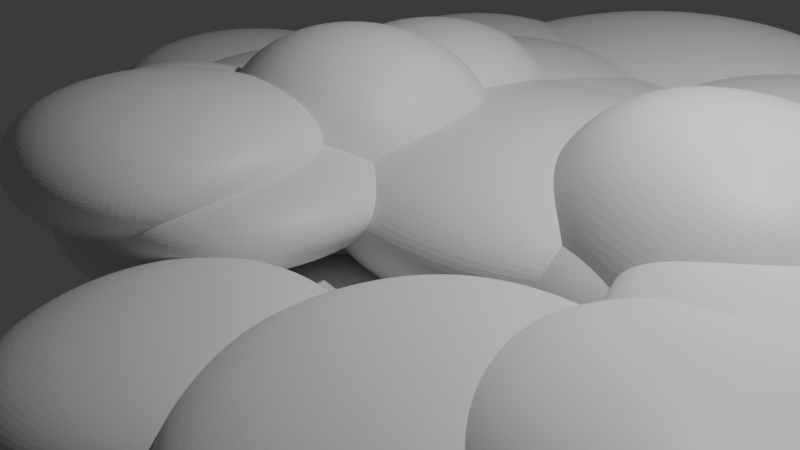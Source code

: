 # Source: floor_val_.blend  (saved by Blender 4.1.23; exported with 4.5.12 LTS)
import bpy
from mathutils import Matrix  # noqa: F401  (used for matrix-valued properties, if any)

bpy.ops.wm.read_factory_settings(use_empty=True)
scene = bpy.context.scene
scene.name = 'Scene'

# ---- collections
col_collection = bpy.data.collections.new('Collection'); scene.collection.children.link(col_collection)

# ---- materials (node trees are filled in below, after node groups)
mat_material = bpy.data.materials.new('Material')
mat_material.alpha_threshold = 0.0
mat_material.use_transparent_shadow = False
mat_material.roughness = 0.5
mat_material.line_color = (0.0, 0.0, 0.0, 1.0)

# ---- material node trees
mat_material.use_nodes = True; mat_material.node_tree.nodes.clear()
_N = mat_material.node_tree.nodes; _L = mat_material.node_tree.links
n0 = _N.new('ShaderNodeOutputMaterial'); n0.name = 'Material Output'; n0.location = (300, 300)
n1 = _N.new('ShaderNodeBsdfPrincipled'); n1.name = 'Principled BSDF'; n1.location = (10, 300)
n1.inputs[3].default_value = 1.45
_L.new(n1.outputs[0], n0.inputs[0])
n0.is_active_output = True

# ---- world
world_world = bpy.data.worlds.new('World'); scene.world = world_world
world_world.use_nodes = True; world_world.node_tree.nodes.clear()
_N = world_world.node_tree.nodes; _L = world_world.node_tree.links
n0 = _N.new('ShaderNodeOutputWorld'); n0.name = 'World Output'; n0.location = (300, 300)
n1 = _N.new('ShaderNodeBackground'); n1.name = 'Background'; n1.location = (10, 300)
n1.inputs[0].default_value = (0.05088, 0.05088, 0.05088, 1.0)
_L.new(n1.outputs[0], n0.inputs[0])
n0.is_active_output = True
world_world.color = (0.05088, 0.05088, 0.05088)
world_world.use_sun_shadow = False
world_world.sun_shadow_jitter_overblur = 0.0

# ---- cameras
cam_camera = bpy.data.cameras.new('Camera')
cam_camera.clip_end = 100.0
cam_camera.ortho_scale = 7.314

# ---- lights
light_light = bpy.data.lights.new('Light', 'POINT')
light_light.transmission_factor = 0.0
light_light.energy = 1000.0
light_light.shadow_soft_size = 0.1
light_light.shadow_maximum_resolution = 0.006
light_light.use_absolute_resolution = True

# ---- meshes
me_cube_001 = bpy.data.meshes.new('Cube.001')
me_cube_001.from_pydata([(1.415, 0.8582, 0.7401), (1.0, 1.0, -1.0), (1.0, -1.0, 1.006), (1.011, -2.102, -1.279), (-1.0, 1.0, 0.6456), (-1.0, 1.0, -1.0), (-0.9599, -1.674, 1.06), (-1.0, -1.0, -1.0)], [], [(0, 4, 6, 2), (3, 2, 6, 7), (7, 6, 4, 5), (5, 1, 3, 7), (1, 0, 2, 3), (5, 4, 0, 1)])
_uv = me_cube_001.uv_layers.new(name='UVMap')
_uv.uv.foreach_set('vector', [0.625, 0.5, 0.875, 0.5, 0.875, 0.75, 0.625, 0.75, 0.375, 0.75, 0.625, 0.75, 0.625, 1.0, 0.375, 1.0, 0.375, 0.0, 0.625, 0.0, 0.625, 0.25, 0.375, 0.25, 0.125, 0.5, 0.375, 0.5, 0.375, 0.75, 0.125, 0.75, 0.375, 0.5, 0.625, 0.5, 0.625, 0.75, 0.375, 0.75, 0.375, 0.25, 0.625, 0.25, 0.625, 0.5, 0.375, 0.5])
me_cube_001.materials.append(mat_material)
me_cube_001.use_mirror_vertex_groups = False
me_cube_001.update()
me_cube_005 = bpy.data.meshes.new('Cube.005')
me_cube_005.from_pydata([(1.916, 1.308, 1.15), (1.0, 1.0, -1.0), (2.316, -1.628, 0.8337), (1.011, -2.102, -1.279), (-1.634, 1.994, 0.9975), (-1.0, 1.0, -1.0), (-1.59, -1.992, 1.005), (-1.0, -1.0, -1.0)], [], [(0, 4, 6, 2), (3, 2, 6, 7), (7, 6, 4, 5), (5, 1, 3, 7), (1, 0, 2, 3), (5, 4, 0, 1)])
_uv = me_cube_005.uv_layers.new(name='UVMap')
_uv.uv.foreach_set('vector', [0.625, 0.5, 0.875, 0.5, 0.875, 0.75, 0.625, 0.75, 0.375, 0.75, 0.625, 0.75, 0.625, 1.0, 0.375, 1.0, 0.375, 0.0, 0.625, 0.0, 0.625, 0.25, 0.375, 0.25, 0.125, 0.5, 0.375, 0.5, 0.375, 0.75, 0.125, 0.75, 0.375, 0.5, 0.625, 0.5, 0.625, 0.75, 0.375, 0.75, 0.375, 0.25, 0.625, 0.25, 0.625, 0.5, 0.375, 0.5])
me_cube_005.materials.append(mat_material)
me_cube_005.use_mirror_vertex_groups = False
me_cube_005.update()
me_cube_006 = bpy.data.meshes.new('Cube.006')
me_cube_006.from_pydata([(1.415, 0.8582, 0.7401), (1.0, 1.0, -1.0), (1.0, -1.0, 1.006), (1.011, -2.102, -1.279), (-1.0, 1.0, 0.6456), (-1.0, 1.0, -1.0), (-0.9599, -1.674, 1.06), (-1.0, -1.0, -1.0)], [], [(0, 4, 6, 2), (3, 2, 6, 7), (7, 6, 4, 5), (5, 1, 3, 7), (1, 0, 2, 3), (5, 4, 0, 1)])
_uv = me_cube_006.uv_layers.new(name='UVMap')
_uv.uv.foreach_set('vector', [0.625, 0.5, 0.875, 0.5, 0.875, 0.75, 0.625, 0.75, 0.375, 0.75, 0.625, 0.75, 0.625, 1.0, 0.375, 1.0, 0.375, 0.0, 0.625, 0.0, 0.625, 0.25, 0.375, 0.25, 0.125, 0.5, 0.375, 0.5, 0.375, 0.75, 0.125, 0.75, 0.375, 0.5, 0.625, 0.5, 0.625, 0.75, 0.375, 0.75, 0.375, 0.25, 0.625, 0.25, 0.625, 0.5, 0.375, 0.5])
me_cube_006.materials.append(mat_material)
me_cube_006.use_mirror_vertex_groups = False
me_cube_006.update()
me_cube_007 = bpy.data.meshes.new('Cube.007')
me_cube_007.from_pydata([(1.916, 1.308, 1.15), (1.0, 1.0, -1.0), (2.316, -1.628, 0.8337), (1.011, -2.102, -1.279), (-1.634, 1.994, 0.9975), (-1.0, 1.0, -1.0), (-1.59, -1.992, 1.005), (-1.0, -1.0, -1.0)], [], [(0, 4, 6, 2), (3, 2, 6, 7), (7, 6, 4, 5), (5, 1, 3, 7), (1, 0, 2, 3), (5, 4, 0, 1)])
_uv = me_cube_007.uv_layers.new(name='UVMap')
_uv.uv.foreach_set('vector', [0.625, 0.5, 0.875, 0.5, 0.875, 0.75, 0.625, 0.75, 0.375, 0.75, 0.625, 0.75, 0.625, 1.0, 0.375, 1.0, 0.375, 0.0, 0.625, 0.0, 0.625, 0.25, 0.375, 0.25, 0.125, 0.5, 0.375, 0.5, 0.375, 0.75, 0.125, 0.75, 0.375, 0.5, 0.625, 0.5, 0.625, 0.75, 0.375, 0.75, 0.375, 0.25, 0.625, 0.25, 0.625, 0.5, 0.375, 0.5])
me_cube_007.materials.append(mat_material)
me_cube_007.use_mirror_vertex_groups = False
me_cube_007.update()
me_cube_008 = bpy.data.meshes.new('Cube.008')
me_cube_008.from_pydata([(1.415, 0.8582, 0.7401), (1.0, 1.0, -1.0), (1.0, -1.0, 1.006), (1.011, -2.102, -1.279), (-1.0, 1.0, 0.6456), (-1.0, 1.0, -1.0), (-0.9599, -1.674, 1.06), (-1.0, -1.0, -1.0)], [], [(0, 4, 6, 2), (3, 2, 6, 7), (7, 6, 4, 5), (5, 1, 3, 7), (1, 0, 2, 3), (5, 4, 0, 1)])
_uv = me_cube_008.uv_layers.new(name='UVMap')
_uv.uv.foreach_set('vector', [0.625, 0.5, 0.875, 0.5, 0.875, 0.75, 0.625, 0.75, 0.375, 0.75, 0.625, 0.75, 0.625, 1.0, 0.375, 1.0, 0.375, 0.0, 0.625, 0.0, 0.625, 0.25, 0.375, 0.25, 0.125, 0.5, 0.375, 0.5, 0.375, 0.75, 0.125, 0.75, 0.375, 0.5, 0.625, 0.5, 0.625, 0.75, 0.375, 0.75, 0.375, 0.25, 0.625, 0.25, 0.625, 0.5, 0.375, 0.5])
me_cube_008.materials.append(mat_material)
me_cube_008.use_mirror_vertex_groups = False
me_cube_008.update()
me_cube_010 = bpy.data.meshes.new('Cube.010')
me_cube_010.from_pydata([(1.524, 0.6216, 0.755), (1.0, 1.0, -1.0), (1.109, -1.237, 0.6459), (1.011, -2.102, -1.279), (-0.8911, 0.7634, 0.6459), (-1.0, 1.0, -1.0), (-0.851, -1.911, 0.7082), (-1.0, -1.0, -1.0)], [], [(0, 4, 6, 2), (3, 2, 6, 7), (7, 6, 4, 5), (5, 1, 3, 7), (1, 0, 2, 3), (5, 4, 0, 1)])
_uv = me_cube_010.uv_layers.new(name='UVMap')
_uv.uv.foreach_set('vector', [0.625, 0.5, 0.875, 0.5, 0.875, 0.75, 0.625, 0.75, 0.375, 0.75, 0.625, 0.75, 0.625, 1.0, 0.375, 1.0, 0.375, 0.0, 0.625, 0.0, 0.625, 0.25, 0.375, 0.25, 0.125, 0.5, 0.375, 0.5, 0.375, 0.75, 0.125, 0.75, 0.375, 0.5, 0.625, 0.5, 0.625, 0.75, 0.375, 0.75, 0.375, 0.25, 0.625, 0.25, 0.625, 0.5, 0.375, 0.5])
me_cube_010.materials.append(mat_material)
me_cube_010.use_mirror_vertex_groups = False
me_cube_010.update()
me_cube_012 = bpy.data.meshes.new('Cube.012')
me_cube_012.from_pydata([(1.415, 0.8582, 0.7401), (1.0, 1.0, -1.0), (1.0, -1.0, 1.006), (1.011, -2.102, -1.279), (-1.0, 1.0, 0.6456), (-1.0, 1.0, -1.0), (-0.9599, -1.674, 1.06), (-1.0, -1.0, -1.0)], [], [(0, 4, 6, 2), (3, 2, 6, 7), (7, 6, 4, 5), (5, 1, 3, 7), (1, 0, 2, 3), (5, 4, 0, 1)])
_uv = me_cube_012.uv_layers.new(name='UVMap')
_uv.uv.foreach_set('vector', [0.625, 0.5, 0.875, 0.5, 0.875, 0.75, 0.625, 0.75, 0.375, 0.75, 0.625, 0.75, 0.625, 1.0, 0.375, 1.0, 0.375, 0.0, 0.625, 0.0, 0.625, 0.25, 0.375, 0.25, 0.125, 0.5, 0.375, 0.5, 0.375, 0.75, 0.125, 0.75, 0.375, 0.5, 0.625, 0.5, 0.625, 0.75, 0.375, 0.75, 0.375, 0.25, 0.625, 0.25, 0.625, 0.5, 0.375, 0.5])
me_cube_012.materials.append(mat_material)
me_cube_012.use_mirror_vertex_groups = False
me_cube_012.update()
me_cube_015 = bpy.data.meshes.new('Cube.015')
me_cube_015.from_pydata([(1.524, 0.6216, 0.755), (1.0, 1.0, -1.0), (1.109, -1.237, 0.6459), (1.011, -2.102, -1.279), (-0.8911, 0.7634, 0.6459), (-1.0, 1.0, -1.0), (-0.851, -1.911, 0.7082), (-1.0, -1.0, -1.0)], [], [(0, 4, 6, 2), (3, 2, 6, 7), (7, 6, 4, 5), (5, 1, 3, 7), (1, 0, 2, 3), (5, 4, 0, 1)])
_uv = me_cube_015.uv_layers.new(name='UVMap')
_uv.uv.foreach_set('vector', [0.625, 0.5, 0.875, 0.5, 0.875, 0.75, 0.625, 0.75, 0.375, 0.75, 0.625, 0.75, 0.625, 1.0, 0.375, 1.0, 0.375, 0.0, 0.625, 0.0, 0.625, 0.25, 0.375, 0.25, 0.125, 0.5, 0.375, 0.5, 0.375, 0.75, 0.125, 0.75, 0.375, 0.5, 0.625, 0.5, 0.625, 0.75, 0.375, 0.75, 0.375, 0.25, 0.625, 0.25, 0.625, 0.5, 0.375, 0.5])
me_cube_015.materials.append(mat_material)
me_cube_015.use_mirror_vertex_groups = False
me_cube_015.update()
me_cube_017 = bpy.data.meshes.new('Cube.017')
me_cube_017.from_pydata([(1.524, 0.6216, 0.755), (1.0, 1.0, -1.0), (1.109, -1.237, 0.6459), (1.011, -2.102, -1.279), (-0.8911, 0.7634, 0.6459), (-1.0, 1.0, -1.0), (-0.851, -1.911, 0.7082), (-1.0, -1.0, -1.0)], [], [(0, 4, 6, 2), (3, 2, 6, 7), (7, 6, 4, 5), (5, 1, 3, 7), (1, 0, 2, 3), (5, 4, 0, 1)])
_uv = me_cube_017.uv_layers.new(name='UVMap')
_uv.uv.foreach_set('vector', [0.625, 0.5, 0.875, 0.5, 0.875, 0.75, 0.625, 0.75, 0.375, 0.75, 0.625, 0.75, 0.625, 1.0, 0.375, 1.0, 0.375, 0.0, 0.625, 0.0, 0.625, 0.25, 0.375, 0.25, 0.125, 0.5, 0.375, 0.5, 0.375, 0.75, 0.125, 0.75, 0.375, 0.5, 0.625, 0.5, 0.625, 0.75, 0.375, 0.75, 0.375, 0.25, 0.625, 0.25, 0.625, 0.5, 0.375, 0.5])
me_cube_017.materials.append(mat_material)
me_cube_017.use_mirror_vertex_groups = False
me_cube_017.update()
me_cube_018 = bpy.data.meshes.new('Cube.018')
me_cube_018.from_pydata([(1.524, 0.6216, 0.755), (1.0, 1.0, -1.0), (1.109, -1.237, 0.6459), (1.011, -2.102, -1.279), (-0.8911, 0.7634, 0.6459), (-1.0, 1.0, -1.0), (-0.851, -1.911, 0.7082), (-1.0, -1.0, -1.0)], [], [(0, 4, 6, 2), (3, 2, 6, 7), (7, 6, 4, 5), (5, 1, 3, 7), (1, 0, 2, 3), (5, 4, 0, 1)])
_uv = me_cube_018.uv_layers.new(name='UVMap')
_uv.uv.foreach_set('vector', [0.625, 0.5, 0.875, 0.5, 0.875, 0.75, 0.625, 0.75, 0.375, 0.75, 0.625, 0.75, 0.625, 1.0, 0.375, 1.0, 0.375, 0.0, 0.625, 0.0, 0.625, 0.25, 0.375, 0.25, 0.125, 0.5, 0.375, 0.5, 0.375, 0.75, 0.125, 0.75, 0.375, 0.5, 0.625, 0.5, 0.625, 0.75, 0.375, 0.75, 0.375, 0.25, 0.625, 0.25, 0.625, 0.5, 0.375, 0.5])
me_cube_018.materials.append(mat_material)
me_cube_018.use_mirror_vertex_groups = False
me_cube_018.update()
me_cube_020 = bpy.data.meshes.new('Cube.020')
me_cube_020.from_pydata([(1.524, 0.6216, 0.755), (1.0, 1.0, -1.0), (1.109, -1.237, 0.6459), (1.011, -2.102, -1.279), (-0.8911, 0.7634, 0.6459), (-1.0, 1.0, -1.0), (-0.851, -1.911, 0.7082), (-1.0, -1.0, -1.0)], [], [(0, 4, 6, 2), (3, 2, 6, 7), (7, 6, 4, 5), (5, 1, 3, 7), (1, 0, 2, 3), (5, 4, 0, 1)])
_uv = me_cube_020.uv_layers.new(name='UVMap')
_uv.uv.foreach_set('vector', [0.625, 0.5, 0.875, 0.5, 0.875, 0.75, 0.625, 0.75, 0.375, 0.75, 0.625, 0.75, 0.625, 1.0, 0.375, 1.0, 0.375, 0.0, 0.625, 0.0, 0.625, 0.25, 0.375, 0.25, 0.125, 0.5, 0.375, 0.5, 0.375, 0.75, 0.125, 0.75, 0.375, 0.5, 0.625, 0.5, 0.625, 0.75, 0.375, 0.75, 0.375, 0.25, 0.625, 0.25, 0.625, 0.5, 0.375, 0.5])
me_cube_020.materials.append(mat_material)
me_cube_020.use_mirror_vertex_groups = False
me_cube_020.update()
me_cube_021 = bpy.data.meshes.new('Cube.021')
me_cube_021.from_pydata([(1.524, 0.6216, 0.755), (1.0, 1.0, -1.0), (1.109, -1.237, 0.6459), (1.011, -2.102, -1.279), (-0.8911, 0.7634, 0.6459), (-1.0, 1.0, -1.0), (-0.851, -1.911, 0.7082), (-1.0, -1.0, -1.0)], [], [(0, 4, 6, 2), (3, 2, 6, 7), (7, 6, 4, 5), (5, 1, 3, 7), (1, 0, 2, 3), (5, 4, 0, 1)])
_uv = me_cube_021.uv_layers.new(name='UVMap')
_uv.uv.foreach_set('vector', [0.625, 0.5, 0.875, 0.5, 0.875, 0.75, 0.625, 0.75, 0.375, 0.75, 0.625, 0.75, 0.625, 1.0, 0.375, 1.0, 0.375, 0.0, 0.625, 0.0, 0.625, 0.25, 0.375, 0.25, 0.125, 0.5, 0.375, 0.5, 0.375, 0.75, 0.125, 0.75, 0.375, 0.5, 0.625, 0.5, 0.625, 0.75, 0.375, 0.75, 0.375, 0.25, 0.625, 0.25, 0.625, 0.5, 0.375, 0.5])
me_cube_021.materials.append(mat_material)
me_cube_021.use_mirror_vertex_groups = False
me_cube_021.update()
me_cube_023 = bpy.data.meshes.new('Cube.023')
me_cube_023.from_pydata([(1.415, 0.8582, 0.7401), (1.0, 1.0, -1.0), (1.0, -1.0, 1.006), (1.011, -2.102, -1.279), (-1.0, 1.0, 0.6456), (-1.0, 1.0, -1.0), (-0.9599, -1.674, 1.06), (-1.0, -1.0, -1.0)], [], [(0, 4, 6, 2), (3, 2, 6, 7), (7, 6, 4, 5), (5, 1, 3, 7), (1, 0, 2, 3), (5, 4, 0, 1)])
_uv = me_cube_023.uv_layers.new(name='UVMap')
_uv.uv.foreach_set('vector', [0.625, 0.5, 0.875, 0.5, 0.875, 0.75, 0.625, 0.75, 0.375, 0.75, 0.625, 0.75, 0.625, 1.0, 0.375, 1.0, 0.375, 0.0, 0.625, 0.0, 0.625, 0.25, 0.375, 0.25, 0.125, 0.5, 0.375, 0.5, 0.375, 0.75, 0.125, 0.75, 0.375, 0.5, 0.625, 0.5, 0.625, 0.75, 0.375, 0.75, 0.375, 0.25, 0.625, 0.25, 0.625, 0.5, 0.375, 0.5])
me_cube_023.materials.append(mat_material)
me_cube_023.use_mirror_vertex_groups = False
me_cube_023.update()
me_cube_033 = bpy.data.meshes.new('Cube.033')
me_cube_033.from_pydata([(1.415, 0.8582, 0.7401), (1.0, 1.0, -1.0), (1.0, -1.0, 1.006), (1.011, -2.102, -1.279), (-1.0, 1.0, 0.6456), (-1.0, 1.0, -1.0), (-0.9599, -1.674, 1.06), (-1.0, -1.0, -1.0)], [], [(0, 4, 6, 2), (3, 2, 6, 7), (7, 6, 4, 5), (5, 1, 3, 7), (1, 0, 2, 3), (5, 4, 0, 1)])
_uv = me_cube_033.uv_layers.new(name='UVMap')
_uv.uv.foreach_set('vector', [0.625, 0.5, 0.875, 0.5, 0.875, 0.75, 0.625, 0.75, 0.375, 0.75, 0.625, 0.75, 0.625, 1.0, 0.375, 1.0, 0.375, 0.0, 0.625, 0.0, 0.625, 0.25, 0.375, 0.25, 0.125, 0.5, 0.375, 0.5, 0.375, 0.75, 0.125, 0.75, 0.375, 0.5, 0.625, 0.5, 0.625, 0.75, 0.375, 0.75, 0.375, 0.25, 0.625, 0.25, 0.625, 0.5, 0.375, 0.5])
me_cube_033.materials.append(mat_material)
me_cube_033.use_mirror_vertex_groups = False
me_cube_033.update()
me_cube_034 = bpy.data.meshes.new('Cube.034')
me_cube_034.from_pydata([(1.916, 1.308, 1.15), (1.0, 1.0, -1.0), (2.316, -1.628, 0.8337), (1.011, -2.102, -1.279), (-1.634, 1.994, 0.9975), (-1.0, 1.0, -1.0), (-1.59, -1.992, 1.005), (-1.0, -1.0, -1.0)], [], [(0, 4, 6, 2), (3, 2, 6, 7), (7, 6, 4, 5), (5, 1, 3, 7), (1, 0, 2, 3), (5, 4, 0, 1)])
_uv = me_cube_034.uv_layers.new(name='UVMap')
_uv.uv.foreach_set('vector', [0.625, 0.5, 0.875, 0.5, 0.875, 0.75, 0.625, 0.75, 0.375, 0.75, 0.625, 0.75, 0.625, 1.0, 0.375, 1.0, 0.375, 0.0, 0.625, 0.0, 0.625, 0.25, 0.375, 0.25, 0.125, 0.5, 0.375, 0.5, 0.375, 0.75, 0.125, 0.75, 0.375, 0.5, 0.625, 0.5, 0.625, 0.75, 0.375, 0.75, 0.375, 0.25, 0.625, 0.25, 0.625, 0.5, 0.375, 0.5])
me_cube_034.materials.append(mat_material)
me_cube_034.use_mirror_vertex_groups = False
me_cube_034.update()
me_cube_036 = bpy.data.meshes.new('Cube.036')
me_cube_036.from_pydata([(1.916, 1.308, 1.15), (1.0, 1.0, -1.0), (2.316, -1.628, 0.8337), (1.011, -2.102, -1.279), (-1.634, 1.994, 0.9975), (-1.0, 1.0, -1.0), (-1.59, -1.992, 1.005), (-1.0, -1.0, -1.0)], [], [(0, 4, 6, 2), (3, 2, 6, 7), (7, 6, 4, 5), (5, 1, 3, 7), (1, 0, 2, 3), (5, 4, 0, 1)])
_uv = me_cube_036.uv_layers.new(name='UVMap')
_uv.uv.foreach_set('vector', [0.625, 0.5, 0.875, 0.5, 0.875, 0.75, 0.625, 0.75, 0.375, 0.75, 0.625, 0.75, 0.625, 1.0, 0.375, 1.0, 0.375, 0.0, 0.625, 0.0, 0.625, 0.25, 0.375, 0.25, 0.125, 0.5, 0.375, 0.5, 0.375, 0.75, 0.125, 0.75, 0.375, 0.5, 0.625, 0.5, 0.625, 0.75, 0.375, 0.75, 0.375, 0.25, 0.625, 0.25, 0.625, 0.5, 0.375, 0.5])
me_cube_036.materials.append(mat_material)
me_cube_036.use_mirror_vertex_groups = False
me_cube_036.update()
me_cube_041 = bpy.data.meshes.new('Cube.041')
me_cube_041.from_pydata([(1.916, 1.308, 1.15), (1.0, 1.0, -1.0), (2.316, -1.628, 0.8337), (1.011, -2.102, -1.279), (-1.634, 1.994, 0.9975), (-1.0, 1.0, -1.0), (-1.59, -1.992, 1.005), (-1.0, -1.0, -1.0)], [], [(0, 4, 6, 2), (3, 2, 6, 7), (7, 6, 4, 5), (5, 1, 3, 7), (1, 0, 2, 3), (5, 4, 0, 1)])
_uv = me_cube_041.uv_layers.new(name='UVMap')
_uv.uv.foreach_set('vector', [0.625, 0.5, 0.875, 0.5, 0.875, 0.75, 0.625, 0.75, 0.375, 0.75, 0.625, 0.75, 0.625, 1.0, 0.375, 1.0, 0.375, 0.0, 0.625, 0.0, 0.625, 0.25, 0.375, 0.25, 0.125, 0.5, 0.375, 0.5, 0.375, 0.75, 0.125, 0.75, 0.375, 0.5, 0.625, 0.5, 0.625, 0.75, 0.375, 0.75, 0.375, 0.25, 0.625, 0.25, 0.625, 0.5, 0.375, 0.5])
me_cube_041.materials.append(mat_material)
me_cube_041.use_mirror_vertex_groups = False
me_cube_041.update()
me_cube_049 = bpy.data.meshes.new('Cube.049')
me_cube_049.from_pydata([(1.916, 1.308, 1.15), (1.0, 1.0, -1.0), (2.316, -1.628, 0.8337), (1.011, -2.102, -1.279), (-1.634, 1.994, 0.9975), (-1.0, 1.0, -1.0), (-1.59, -1.992, 1.005), (-1.0, -1.0, -1.0)], [], [(0, 4, 6, 2), (3, 2, 6, 7), (7, 6, 4, 5), (5, 1, 3, 7), (1, 0, 2, 3), (5, 4, 0, 1)])
_uv = me_cube_049.uv_layers.new(name='UVMap')
_uv.uv.foreach_set('vector', [0.625, 0.5, 0.875, 0.5, 0.875, 0.75, 0.625, 0.75, 0.375, 0.75, 0.625, 0.75, 0.625, 1.0, 0.375, 1.0, 0.375, 0.0, 0.625, 0.0, 0.625, 0.25, 0.375, 0.25, 0.125, 0.5, 0.375, 0.5, 0.375, 0.75, 0.125, 0.75, 0.375, 0.5, 0.625, 0.5, 0.625, 0.75, 0.375, 0.75, 0.375, 0.25, 0.625, 0.25, 0.625, 0.5, 0.375, 0.5])
me_cube_049.materials.append(mat_material)
me_cube_049.use_mirror_vertex_groups = False
me_cube_049.update()
me_cube_050 = bpy.data.meshes.new('Cube.050')
me_cube_050.from_pydata([(1.916, 1.308, 1.15), (1.0, 1.0, -1.0), (2.316, -1.628, 0.8337), (1.011, -2.102, -1.279), (-1.634, 1.994, 0.9975), (-1.0, 1.0, -1.0), (-1.59, -1.992, 1.005), (-1.0, -1.0, -1.0)], [], [(0, 4, 6, 2), (3, 2, 6, 7), (7, 6, 4, 5), (5, 1, 3, 7), (1, 0, 2, 3), (5, 4, 0, 1)])
_uv = me_cube_050.uv_layers.new(name='UVMap')
_uv.uv.foreach_set('vector', [0.625, 0.5, 0.875, 0.5, 0.875, 0.75, 0.625, 0.75, 0.375, 0.75, 0.625, 0.75, 0.625, 1.0, 0.375, 1.0, 0.375, 0.0, 0.625, 0.0, 0.625, 0.25, 0.375, 0.25, 0.125, 0.5, 0.375, 0.5, 0.375, 0.75, 0.125, 0.75, 0.375, 0.5, 0.625, 0.5, 0.625, 0.75, 0.375, 0.75, 0.375, 0.25, 0.625, 0.25, 0.625, 0.5, 0.375, 0.5])
me_cube_050.materials.append(mat_material)
me_cube_050.use_mirror_vertex_groups = False
me_cube_050.update()
me_cube_051 = bpy.data.meshes.new('Cube.051')
me_cube_051.from_pydata([(1.916, 1.308, 1.15), (1.0, 1.0, -1.0), (2.316, -1.628, 0.8337), (1.011, -2.102, -1.279), (-1.634, 1.994, 0.9975), (-1.0, 1.0, -1.0), (-1.59, -1.992, 1.005), (-1.0, -1.0, -1.0)], [], [(0, 4, 6, 2), (3, 2, 6, 7), (7, 6, 4, 5), (5, 1, 3, 7), (1, 0, 2, 3), (5, 4, 0, 1)])
_uv = me_cube_051.uv_layers.new(name='UVMap')
_uv.uv.foreach_set('vector', [0.625, 0.5, 0.875, 0.5, 0.875, 0.75, 0.625, 0.75, 0.375, 0.75, 0.625, 0.75, 0.625, 1.0, 0.375, 1.0, 0.375, 0.0, 0.625, 0.0, 0.625, 0.25, 0.375, 0.25, 0.125, 0.5, 0.375, 0.5, 0.375, 0.75, 0.125, 0.75, 0.375, 0.5, 0.625, 0.5, 0.625, 0.75, 0.375, 0.75, 0.375, 0.25, 0.625, 0.25, 0.625, 0.5, 0.375, 0.5])
me_cube_051.materials.append(mat_material)
me_cube_051.use_mirror_vertex_groups = False
me_cube_051.update()
me_cube_052 = bpy.data.meshes.new('Cube.052')
me_cube_052.from_pydata([(1.916, 1.308, 1.15), (1.0, 1.0, -1.0), (2.316, -1.628, 0.8337), (1.011, -2.102, -1.279), (-1.634, 1.994, 0.9975), (-1.0, 1.0, -1.0), (-1.59, -1.992, 1.005), (-1.0, -1.0, -1.0)], [], [(0, 4, 6, 2), (3, 2, 6, 7), (7, 6, 4, 5), (5, 1, 3, 7), (1, 0, 2, 3), (5, 4, 0, 1)])
_uv = me_cube_052.uv_layers.new(name='UVMap')
_uv.uv.foreach_set('vector', [0.625, 0.5, 0.875, 0.5, 0.875, 0.75, 0.625, 0.75, 0.375, 0.75, 0.625, 0.75, 0.625, 1.0, 0.375, 1.0, 0.375, 0.0, 0.625, 0.0, 0.625, 0.25, 0.375, 0.25, 0.125, 0.5, 0.375, 0.5, 0.375, 0.75, 0.125, 0.75, 0.375, 0.5, 0.625, 0.5, 0.625, 0.75, 0.375, 0.75, 0.375, 0.25, 0.625, 0.25, 0.625, 0.5, 0.375, 0.5])
me_cube_052.materials.append(mat_material)
me_cube_052.use_mirror_vertex_groups = False
me_cube_052.update()
me_cube_054 = bpy.data.meshes.new('Cube.054')
me_cube_054.from_pydata([(1.916, 1.308, 1.15), (1.0, 1.0, -1.0), (2.316, -1.628, 0.8337), (1.011, -2.102, -1.279), (-1.634, 1.994, 0.9975), (-1.0, 1.0, -1.0), (-1.59, -1.992, 1.005), (-1.0, -1.0, -1.0)], [], [(0, 4, 6, 2), (3, 2, 6, 7), (7, 6, 4, 5), (5, 1, 3, 7), (1, 0, 2, 3), (5, 4, 0, 1)])
_uv = me_cube_054.uv_layers.new(name='UVMap')
_uv.uv.foreach_set('vector', [0.625, 0.5, 0.875, 0.5, 0.875, 0.75, 0.625, 0.75, 0.375, 0.75, 0.625, 0.75, 0.625, 1.0, 0.375, 1.0, 0.375, 0.0, 0.625, 0.0, 0.625, 0.25, 0.375, 0.25, 0.125, 0.5, 0.375, 0.5, 0.375, 0.75, 0.125, 0.75, 0.375, 0.5, 0.625, 0.5, 0.625, 0.75, 0.375, 0.75, 0.375, 0.25, 0.625, 0.25, 0.625, 0.5, 0.375, 0.5])
me_cube_054.materials.append(mat_material)
me_cube_054.use_mirror_vertex_groups = False
me_cube_054.update()
me_cube_056 = bpy.data.meshes.new('Cube.056')
me_cube_056.from_pydata([(1.916, 1.308, 1.15), (1.0, 1.0, -1.0), (2.316, -1.628, 0.8337), (1.011, -2.102, -1.279), (-1.634, 1.994, 0.9975), (-1.0, 1.0, -1.0), (-1.59, -1.992, 1.005), (-1.0, -1.0, -1.0)], [], [(0, 4, 6, 2), (3, 2, 6, 7), (7, 6, 4, 5), (5, 1, 3, 7), (1, 0, 2, 3), (5, 4, 0, 1)])
_uv = me_cube_056.uv_layers.new(name='UVMap')
_uv.uv.foreach_set('vector', [0.625, 0.5, 0.875, 0.5, 0.875, 0.75, 0.625, 0.75, 0.375, 0.75, 0.625, 0.75, 0.625, 1.0, 0.375, 1.0, 0.375, 0.0, 0.625, 0.0, 0.625, 0.25, 0.375, 0.25, 0.125, 0.5, 0.375, 0.5, 0.375, 0.75, 0.125, 0.75, 0.375, 0.5, 0.625, 0.5, 0.625, 0.75, 0.375, 0.75, 0.375, 0.25, 0.625, 0.25, 0.625, 0.5, 0.375, 0.5])
me_cube_056.materials.append(mat_material)
me_cube_056.use_mirror_vertex_groups = False
me_cube_056.update()
me_cube_057 = bpy.data.meshes.new('Cube.057')
me_cube_057.from_pydata([(1.916, 1.308, 1.15), (1.0, 1.0, -1.0), (2.316, -1.628, 0.8337), (1.011, -2.102, -1.279), (-1.634, 1.994, 0.9975), (-1.0, 1.0, -1.0), (-1.59, -1.992, 1.005), (-1.0, -1.0, -1.0)], [], [(0, 4, 6, 2), (3, 2, 6, 7), (7, 6, 4, 5), (5, 1, 3, 7), (1, 0, 2, 3), (5, 4, 0, 1)])
_uv = me_cube_057.uv_layers.new(name='UVMap')
_uv.uv.foreach_set('vector', [0.625, 0.5, 0.875, 0.5, 0.875, 0.75, 0.625, 0.75, 0.375, 0.75, 0.625, 0.75, 0.625, 1.0, 0.375, 1.0, 0.375, 0.0, 0.625, 0.0, 0.625, 0.25, 0.375, 0.25, 0.125, 0.5, 0.375, 0.5, 0.375, 0.75, 0.125, 0.75, 0.375, 0.5, 0.625, 0.5, 0.625, 0.75, 0.375, 0.75, 0.375, 0.25, 0.625, 0.25, 0.625, 0.5, 0.375, 0.5])
me_cube_057.materials.append(mat_material)
me_cube_057.use_mirror_vertex_groups = False
me_cube_057.update()
me_cube_058 = bpy.data.meshes.new('Cube.058')
me_cube_058.from_pydata([(1.415, 0.8582, 0.7401), (1.0, 1.0, -1.0), (1.0, -1.0, 1.006), (1.011, -2.102, -1.279), (-1.0, 1.0, 0.6456), (-1.0, 1.0, -1.0), (-0.9599, -1.674, 1.06), (-1.0, -1.0, -1.0)], [], [(0, 4, 6, 2), (3, 2, 6, 7), (7, 6, 4, 5), (5, 1, 3, 7), (1, 0, 2, 3), (5, 4, 0, 1)])
_uv = me_cube_058.uv_layers.new(name='UVMap')
_uv.uv.foreach_set('vector', [0.625, 0.5, 0.875, 0.5, 0.875, 0.75, 0.625, 0.75, 0.375, 0.75, 0.625, 0.75, 0.625, 1.0, 0.375, 1.0, 0.375, 0.0, 0.625, 0.0, 0.625, 0.25, 0.375, 0.25, 0.125, 0.5, 0.375, 0.5, 0.375, 0.75, 0.125, 0.75, 0.375, 0.5, 0.625, 0.5, 0.625, 0.75, 0.375, 0.75, 0.375, 0.25, 0.625, 0.25, 0.625, 0.5, 0.375, 0.5])
me_cube_058.materials.append(mat_material)
me_cube_058.use_mirror_vertex_groups = False
me_cube_058.update()

# ---- objects
ob_light = bpy.data.objects.new('Light', light_light)
ob_camera = bpy.data.objects.new('Camera', cam_camera)
ob_cube_001 = bpy.data.objects.new('Cube.001', me_cube_001)
ob_cube_005 = bpy.data.objects.new('Cube.005', me_cube_005)
ob_cube_006 = bpy.data.objects.new('Cube.006', me_cube_006)
ob_cube_007 = bpy.data.objects.new('Cube.007', me_cube_007)
ob_cube_008 = bpy.data.objects.new('Cube.008', me_cube_008)
ob_cube_010 = bpy.data.objects.new('Cube.010', me_cube_010)
ob_cube_012 = bpy.data.objects.new('Cube.012', me_cube_012)
ob_cube_015 = bpy.data.objects.new('Cube.015', me_cube_015)
ob_cube_017 = bpy.data.objects.new('Cube.017', me_cube_017)
ob_cube_018 = bpy.data.objects.new('Cube.018', me_cube_018)
ob_cube_020 = bpy.data.objects.new('Cube.020', me_cube_020)
ob_cube_021 = bpy.data.objects.new('Cube.021', me_cube_021)
ob_cube_023 = bpy.data.objects.new('Cube.023', me_cube_023)
ob_cube_032 = bpy.data.objects.new('Cube.032', me_cube_033)
ob_cube_033 = bpy.data.objects.new('Cube.033', me_cube_034)
ob_cube_035 = bpy.data.objects.new('Cube.035', me_cube_036)
ob_cube_040 = bpy.data.objects.new('Cube.040', me_cube_041)
ob_cube_048 = bpy.data.objects.new('Cube.048', me_cube_049)
ob_cube_049 = bpy.data.objects.new('Cube.049', me_cube_050)
ob_cube_050 = bpy.data.objects.new('Cube.050', me_cube_051)
ob_cube_051 = bpy.data.objects.new('Cube.051', me_cube_052)
ob_cube_053 = bpy.data.objects.new('Cube.053', me_cube_054)
ob_cube_055 = bpy.data.objects.new('Cube.055', me_cube_056)
ob_cube_002 = bpy.data.objects.new('Cube.002', me_cube_057)
ob_cube_003 = bpy.data.objects.new('Cube.003', me_cube_058)

# ---- transforms, parenting, visibility, modifiers, constraints
ob_light.location = (4.076, 1.005, 5.904)
ob_light.rotation_euler = (0.6503, 0.05522, 1.866)
ob_light.lock_rotations_4d = False
ob_light.empty_display_type = 'ARROWS'
ob_light.color = (0.0, 0.0, 0.0, 0.0)
ob_light.lineart.crease_threshold = 0.0
ob_camera.location = (7.359, -6.926, 4.958)
ob_camera.rotation_euler = (1.109, 0.0, 0.8149)
ob_camera.lock_rotations_4d = False
ob_camera.empty_display_type = 'ARROWS'
ob_camera.color = (0.0, 0.0, 0.0, 0.0)
ob_camera.display_type = 'WIRE'
ob_camera.lineart.crease_threshold = 0.0
ob_cube_001.location = (1.082, -3.167, 0.2379)
ob_cube_001.scale = (1.0, 1.0, -0.4028)
ob_cube_001.lock_rotations_4d = False
ob_cube_001.empty_display_type = 'ARROWS'
ob_cube_001.lineart.crease_threshold = 0.0
_m = ob_cube_001.modifiers.new('Subdivision', 'SUBSURF')
_m.levels = 5
_m.render_levels = 5
_m = ob_cube_001.modifiers.new('Displace', 'DISPLACE')
ob_cube_005.location = (2.755, 1.447, 0.3232)
ob_cube_005.rotation_euler = (6.055, 0.07998, -0.1093)
ob_cube_005.lock_rotations_4d = False
ob_cube_005.empty_display_type = 'ARROWS'
ob_cube_005.lineart.crease_threshold = 0.0
_m = ob_cube_005.modifiers.new('Subdivision', 'SUBSURF')
_m.levels = 5
_m.render_levels = 5
_m = ob_cube_005.modifiers.new('Displace', 'DISPLACE')
ob_cube_006.location = (0.5895, 3.152, 0.6468)
ob_cube_006.rotation_euler = (1.414, 0.1561, 0.6828)
ob_cube_006.scale = (1.0, 0.1269, 1.0)
ob_cube_006.lock_rotations_4d = False
ob_cube_006.empty_display_type = 'ARROWS'
ob_cube_006.lineart.crease_threshold = 0.0
_m = ob_cube_006.modifiers.new('Subdivision', 'SUBSURF')
_m.levels = 5
_m.render_levels = 5
_m = ob_cube_006.modifiers.new('Displace', 'DISPLACE')
ob_cube_007.location = (-1.029, -1.155, 0.5302)
ob_cube_007.rotation_euler = (-0.1203, 0.01827, 0.06364)
ob_cube_007.scale = (0.9485, 0.9546, 0.4425)
ob_cube_007.lock_rotations_4d = False
ob_cube_007.empty_display_type = 'ARROWS'
ob_cube_007.lineart.crease_threshold = 0.0
_m = ob_cube_007.modifiers.new('Subdivision', 'SUBSURF')
_m.levels = 5
_m.render_levels = 5
_m = ob_cube_007.modifiers.new('Displace', 'DISPLACE')
ob_cube_008.location = (3.201, -2.451, 0.4948)
ob_cube_008.rotation_euler = (0.05475, 0.1224, -0.0166)
ob_cube_008.scale = (1.231, 1.254, 0.3499)
ob_cube_008.lock_rotations_4d = False
ob_cube_008.empty_display_type = 'ARROWS'
ob_cube_008.lineart.crease_threshold = 0.0
_m = ob_cube_008.modifiers.new('Subdivision', 'SUBSURF')
_m.levels = 5
_m.render_levels = 5
_m = ob_cube_008.modifiers.new('Displace', 'DISPLACE')
ob_cube_010.location = (1.723, 2.517, 0.2693)
ob_cube_010.scale = (1.0, 1.0, -0.4962)
ob_cube_010.lock_rotations_4d = False
ob_cube_010.empty_display_type = 'ARROWS'
ob_cube_010.lineart.crease_threshold = 0.0
_m = ob_cube_010.modifiers.new('Subdivision', 'SUBSURF')
_m.levels = 5
_m.render_levels = 5
_m = ob_cube_010.modifiers.new('Displace', 'DISPLACE')
ob_cube_012.location = (-1.207, -1.687, 1.053)
ob_cube_012.scale = (1.0, 1.0, 0.4691)
ob_cube_012.lock_rotations_4d = False
ob_cube_012.empty_display_type = 'ARROWS'
ob_cube_012.lineart.crease_threshold = 0.0
_m = ob_cube_012.modifiers.new('Subdivision', 'SUBSURF')
_m.levels = 5
_m.render_levels = 5
_m = ob_cube_012.modifiers.new('Displace', 'DISPLACE')
ob_cube_015.location = (1.507, -1.54, -0.8883)
ob_cube_015.rotation_euler = (-0.06692, 0.08279, 0.004029)
ob_cube_015.scale = (0.9938, 0.9906, -0.4803)
ob_cube_015.lock_rotations_4d = False
ob_cube_015.empty_display_type = 'ARROWS'
ob_cube_015.lineart.crease_threshold = 0.0
_m = ob_cube_015.modifiers.new('Subdivision', 'SUBSURF')
_m.levels = 5
_m.render_levels = 5
_m = ob_cube_015.modifiers.new('Displace', 'DISPLACE')
ob_cube_017.location = (2.627, 0.3062, -0.2793)
ob_cube_017.rotation_euler = (3.004, -0.4612, 0.0556)
ob_cube_017.scale = (0.998, 0.997, 0.8694)
ob_cube_017.lock_rotations_4d = False
ob_cube_017.empty_display_type = 'ARROWS'
ob_cube_017.lineart.crease_threshold = 0.0
_m = ob_cube_017.modifiers.new('Subdivision', 'SUBSURF')
_m.levels = 5
_m.render_levels = 5
_m = ob_cube_017.modifiers.new('Displace', 'DISPLACE')
ob_cube_018.location = (-2.243, -0.7735, 0.3003)
ob_cube_018.lock_rotations_4d = False
ob_cube_018.empty_display_type = 'ARROWS'
ob_cube_018.lineart.crease_threshold = 0.0
_m = ob_cube_018.modifiers.new('Subdivision', 'SUBSURF')
_m.levels = 5
_m.render_levels = 5
_m = ob_cube_018.modifiers.new('Displace', 'DISPLACE')
ob_cube_020.location = (-1.363, 1.989, 0.4246)
ob_cube_020.lock_rotations_4d = False
ob_cube_020.empty_display_type = 'ARROWS'
ob_cube_020.lineart.crease_threshold = 0.0
_m = ob_cube_020.modifiers.new('Subdivision', 'SUBSURF')
_m.levels = 5
_m.render_levels = 5
_m = ob_cube_020.modifiers.new('Displace', 'DISPLACE')
ob_cube_021.location = (0.5729, -1.4, -0.4142)
ob_cube_021.rotation_euler = (1.538, 3.134, 1.114)
ob_cube_021.scale = (0.9978, -0.2932, 0.9993)
ob_cube_021.lock_rotations_4d = False
ob_cube_021.empty_display_type = 'ARROWS'
ob_cube_021.lineart.crease_threshold = 0.0
_m = ob_cube_021.modifiers.new('Subdivision', 'SUBSURF')
_m.levels = 5
_m.render_levels = 5
_m = ob_cube_021.modifiers.new('Displace', 'DISPLACE')
ob_cube_023.location = (-2.797, 2.088, 0.2844)
ob_cube_023.rotation_euler = (-9.326, 0.02409, -2.572)
ob_cube_023.scale = (-0.6688, -0.7505, -0.3736)
ob_cube_023.lock_rotations_4d = False
ob_cube_023.empty_display_type = 'ARROWS'
ob_cube_023.lineart.crease_threshold = 0.0
_m = ob_cube_023.modifiers.new('Subdivision', 'SUBSURF')
_m.levels = 5
_m.render_levels = 5
_m = ob_cube_023.modifiers.new('Displace', 'DISPLACE')
ob_cube_032.location = (-0.9384, 0.449, 0.566)
ob_cube_032.lock_rotations_4d = False
ob_cube_032.empty_display_type = 'ARROWS'
ob_cube_032.lineart.crease_threshold = 0.0
_m = ob_cube_032.modifiers.new('Subdivision', 'SUBSURF')
_m.levels = 5
_m.render_levels = 5
_m = ob_cube_032.modifiers.new('Displace', 'DISPLACE')
ob_cube_033.location = (-3.51, 0.8965, 0.2356)
ob_cube_033.rotation_euler = (-0.08628, 0.00735, 0.01462)
ob_cube_033.scale = (0.973, 0.9788, 0.5158)
ob_cube_033.lock_rotations_4d = False
ob_cube_033.empty_display_type = 'ARROWS'
ob_cube_033.lineart.crease_threshold = 0.0
_m = ob_cube_033.modifiers.new('Subdivision', 'SUBSURF')
_m.levels = 5
_m.render_levels = 5
_m = ob_cube_033.modifiers.new('Displace', 'DISPLACE')
ob_cube_035.location = (-0.7469, 2.815, 0.3744)
ob_cube_035.rotation_euler = (-0.09552, 0.07856, 0.01591)
ob_cube_035.scale = (0.945, 0.9564, 0.455)
ob_cube_035.lock_rotations_4d = False
ob_cube_035.empty_display_type = 'ARROWS'
ob_cube_035.lineart.crease_threshold = 0.0
_m = ob_cube_035.modifiers.new('Subdivision', 'SUBSURF')
_m.levels = 5
_m.render_levels = 5
_m = ob_cube_035.modifiers.new('Displace', 'DISPLACE')
ob_cube_040.location = (4.12, 2.12, 0.547)
ob_cube_040.rotation_euler = (-0.1033, 0.05891, 0.04009)
ob_cube_040.scale = (0.9986, 0.9958, 0.4738)
ob_cube_040.lock_rotations_4d = False
ob_cube_040.empty_display_type = 'ARROWS'
ob_cube_040.lineart.crease_threshold = 0.0
_m = ob_cube_040.modifiers.new('Subdivision', 'SUBSURF')
_m.levels = 5
_m.render_levels = 5
_m = ob_cube_040.modifiers.new('Displace', 'DISPLACE')
ob_cube_048.location = (-2.124, 0.488, 0.3665)
ob_cube_048.rotation_euler = (-0.08235, -0.01298, 0.06646)
ob_cube_048.scale = (0.9725, 0.9911, 0.5449)
ob_cube_048.lock_rotations_4d = False
ob_cube_048.empty_display_type = 'ARROWS'
ob_cube_048.lineart.crease_threshold = 0.0
_m = ob_cube_048.modifiers.new('Subdivision', 'SUBSURF')
_m.levels = 5
_m.render_levels = 5
_m = ob_cube_048.modifiers.new('Displace', 'DISPLACE')
ob_cube_049.location = (4.471, -1.614, 0.4168)
ob_cube_049.rotation_euler = (-0.07241, 0.05226, 0.08135)
ob_cube_049.scale = (0.9778, 0.9724, 0.5386)
ob_cube_049.lock_rotations_4d = False
ob_cube_049.empty_display_type = 'ARROWS'
ob_cube_049.lineart.crease_threshold = 0.0
_m = ob_cube_049.modifiers.new('Subdivision', 'SUBSURF')
_m.levels = 5
_m.render_levels = 5
_m = ob_cube_049.modifiers.new('Displace', 'DISPLACE')
ob_cube_050.location = (4.261, 0.2396, 0.4535)
ob_cube_050.rotation_euler = (-0.04859, 0.08088, 0.07761)
ob_cube_050.scale = (0.9119, 1.053, 0.4326)
ob_cube_050.lock_rotations_4d = False
ob_cube_050.empty_display_type = 'ARROWS'
ob_cube_050.lineart.crease_threshold = 0.0
_m = ob_cube_050.modifiers.new('Subdivision', 'SUBSURF')
_m.levels = 5
_m.render_levels = 5
_m = ob_cube_050.modifiers.new('Displace', 'DISPLACE')
ob_cube_051.location = (2.598, 3.813, 0.1599)
ob_cube_051.rotation_euler = (-0.05865, 0.02002, 0.02921)
ob_cube_051.scale = (1.34, 1.332, 0.6503)
ob_cube_051.lock_rotations_4d = False
ob_cube_051.empty_display_type = 'ARROWS'
ob_cube_051.lineart.crease_threshold = 0.0
_m = ob_cube_051.modifiers.new('Subdivision', 'SUBSURF')
_m.levels = 5
_m.render_levels = 5
_m = ob_cube_051.modifiers.new('Displace', 'DISPLACE')
ob_cube_053.location = (-2.216, 3.488, 0.1271)
ob_cube_053.rotation_euler = (-0.01852, 0.002725, 0.03785)
ob_cube_053.scale = (0.9862, 0.9967, 0.555)
ob_cube_053.lock_rotations_4d = False
ob_cube_053.empty_display_type = 'ARROWS'
ob_cube_053.lineart.crease_threshold = 0.0
_m = ob_cube_053.modifiers.new('Subdivision', 'SUBSURF')
_m.levels = 5
_m.render_levels = 5
_m = ob_cube_053.modifiers.new('Displace', 'DISPLACE')
ob_cube_055.location = (-0.2137, 4.004, 0.1987)
ob_cube_055.rotation_euler = (-4.488, -0.113, 0.3278)
ob_cube_055.scale = (1.747, 0.395, 1.639)
ob_cube_055.lock_rotations_4d = False
ob_cube_055.empty_display_type = 'ARROWS'
ob_cube_055.lineart.crease_threshold = 0.0
_m = ob_cube_055.modifiers.new('Subdivision', 'SUBSURF')
_m.levels = 5
_m.render_levels = 5
_m = ob_cube_055.modifiers.new('Displace', 'DISPLACE')
ob_cube_002.location = (0.4767, 1.464, 0.1999)
ob_cube_002.rotation_euler = (-0.09146, 0.0003584, 0.02542)
ob_cube_002.scale = (1.34, 1.332, 0.6503)
ob_cube_002.lock_rotations_4d = False
ob_cube_002.empty_display_type = 'ARROWS'
ob_cube_002.lineart.crease_threshold = 0.0
_m = ob_cube_002.modifiers.new('Subdivision', 'SUBSURF')
_m.levels = 5
_m.render_levels = 5
_m = ob_cube_002.modifiers.new('Displace', 'DISPLACE')
ob_cube_003.location = (1.366, 3.143, 0.3595)
ob_cube_003.rotation_euler = (1.553, 0.09929, 0.7028)
ob_cube_003.scale = (1.0, 0.1269, 1.0)
ob_cube_003.lock_rotations_4d = False
ob_cube_003.empty_display_type = 'ARROWS'
ob_cube_003.lineart.crease_threshold = 0.0
_m = ob_cube_003.modifiers.new('Subdivision', 'SUBSURF')
_m.levels = 5
_m.render_levels = 5
_m = ob_cube_003.modifiers.new('Displace', 'DISPLACE')

# ---- collection membership
col_collection.objects.link(ob_light)
col_collection.objects.link(ob_camera)
col_collection.objects.link(ob_cube_001)
col_collection.objects.link(ob_cube_005)
col_collection.objects.link(ob_cube_006)
col_collection.objects.link(ob_cube_007)
col_collection.objects.link(ob_cube_008)
col_collection.objects.link(ob_cube_010)
col_collection.objects.link(ob_cube_012)
col_collection.objects.link(ob_cube_015)
col_collection.objects.link(ob_cube_017)
col_collection.objects.link(ob_cube_018)
col_collection.objects.link(ob_cube_020)
col_collection.objects.link(ob_cube_021)
col_collection.objects.link(ob_cube_023)
col_collection.objects.link(ob_cube_032)
col_collection.objects.link(ob_cube_033)
col_collection.objects.link(ob_cube_035)
col_collection.objects.link(ob_cube_040)
col_collection.objects.link(ob_cube_048)
col_collection.objects.link(ob_cube_049)
col_collection.objects.link(ob_cube_050)
col_collection.objects.link(ob_cube_051)
col_collection.objects.link(ob_cube_053)
col_collection.objects.link(ob_cube_055)
col_collection.objects.link(ob_cube_002)
col_collection.objects.link(ob_cube_003)

# ---- scene / render settings (as saved in the file)
scene.camera = ob_camera
scene.frame_start = 1; scene.frame_end = 250; scene.frame_set(1)
scene.render.engine = 'BLENDER_EEVEE_NEXT'
scene.cycles.sampling_pattern = 'TABULATED_SOBOL'
scene.eevee.ray_tracing_options.trace_max_roughness = 0.0
bpy.context.view_layer.update()
